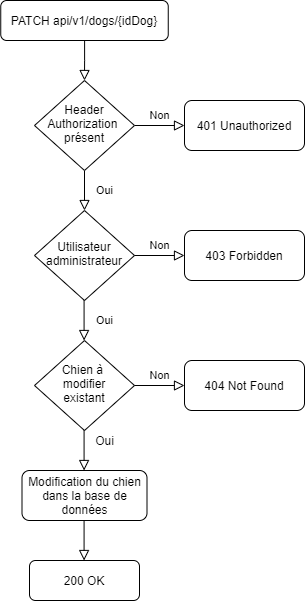

The diagram above was exported from draw.io. Its source (the exported page's mxGraphModel, read from the mxfile embedded in the PNG):
<mxGraphModel dx="1422" dy="804" grid="1" gridSize="10" guides="1" tooltips="1" connect="1" arrows="1" fold="1" page="1" pageScale="1" pageWidth="827" pageHeight="1169" math="0" shadow="0">
  <root>
    <mxCell id="WIyWlLk6GJQsqaUBKTNV-0" />
    <mxCell id="WIyWlLk6GJQsqaUBKTNV-1" parent="WIyWlLk6GJQsqaUBKTNV-0" />
    <mxCell id="a6PVWOtKJfk86Tn7hLOz-6" value="" style="rounded=0;html=1;jettySize=auto;orthogonalLoop=1;fontSize=11;endArrow=block;endFill=0;endSize=8;strokeWidth=1;shadow=0;labelBackgroundColor=none;edgeStyle=orthogonalEdgeStyle;" parent="WIyWlLk6GJQsqaUBKTNV-1" source="a6PVWOtKJfk86Tn7hLOz-7" target="a6PVWOtKJfk86Tn7hLOz-10" edge="1">
      <mxGeometry relative="1" as="geometry" />
    </mxCell>
    <mxCell id="a6PVWOtKJfk86Tn7hLOz-7" value="PATCH api/v1/dogs/{idDog}" style="rounded=1;whiteSpace=wrap;html=1;fontSize=12;glass=0;strokeWidth=1;shadow=0;" parent="WIyWlLk6GJQsqaUBKTNV-1" vertex="1">
      <mxGeometry x="136.25" y="40" width="167.5" height="40" as="geometry" />
    </mxCell>
    <mxCell id="a6PVWOtKJfk86Tn7hLOz-8" value="Oui" style="rounded=0;html=1;jettySize=auto;orthogonalLoop=1;fontSize=11;endArrow=block;endFill=0;endSize=8;strokeWidth=1;shadow=0;labelBackgroundColor=none;edgeStyle=orthogonalEdgeStyle;" parent="WIyWlLk6GJQsqaUBKTNV-1" source="a6PVWOtKJfk86Tn7hLOz-10" target="a6PVWOtKJfk86Tn7hLOz-12" edge="1">
      <mxGeometry y="20" relative="1" as="geometry">
        <mxPoint as="offset" />
      </mxGeometry>
    </mxCell>
    <mxCell id="a6PVWOtKJfk86Tn7hLOz-9" value="Non" style="edgeStyle=orthogonalEdgeStyle;rounded=0;html=1;jettySize=auto;orthogonalLoop=1;fontSize=11;endArrow=block;endFill=0;endSize=8;strokeWidth=1;shadow=0;labelBackgroundColor=none;" parent="WIyWlLk6GJQsqaUBKTNV-1" source="a6PVWOtKJfk86Tn7hLOz-10" target="a6PVWOtKJfk86Tn7hLOz-11" edge="1">
      <mxGeometry y="10" relative="1" as="geometry">
        <mxPoint as="offset" />
      </mxGeometry>
    </mxCell>
    <mxCell id="a6PVWOtKJfk86Tn7hLOz-10" value="Header Authorization&amp;nbsp;&lt;br&gt;présent" style="rhombus;whiteSpace=wrap;html=1;shadow=0;fontFamily=Helvetica;fontSize=12;align=center;strokeWidth=1;spacing=6;spacingTop=-4;" parent="WIyWlLk6GJQsqaUBKTNV-1" vertex="1">
      <mxGeometry x="170" y="120" width="100" height="90" as="geometry" />
    </mxCell>
    <mxCell id="a6PVWOtKJfk86Tn7hLOz-11" value="401 Unauthorized" style="rounded=1;whiteSpace=wrap;html=1;fontSize=12;glass=0;strokeWidth=1;shadow=0;" parent="WIyWlLk6GJQsqaUBKTNV-1" vertex="1">
      <mxGeometry x="320" y="140" width="120" height="50" as="geometry" />
    </mxCell>
    <mxCell id="a6PVWOtKJfk86Tn7hLOz-12" value="Utilisateur administrateur" style="rhombus;whiteSpace=wrap;html=1;shadow=0;fontFamily=Helvetica;fontSize=12;align=center;strokeWidth=1;spacing=6;spacingTop=-4;" parent="WIyWlLk6GJQsqaUBKTNV-1" vertex="1">
      <mxGeometry x="170" y="250" width="100" height="90" as="geometry" />
    </mxCell>
    <mxCell id="a6PVWOtKJfk86Tn7hLOz-13" value="Oui" style="rounded=0;html=1;jettySize=auto;orthogonalLoop=1;fontSize=11;endArrow=block;endFill=0;endSize=8;strokeWidth=1;shadow=0;labelBackgroundColor=none;edgeStyle=orthogonalEdgeStyle;" parent="WIyWlLk6GJQsqaUBKTNV-1" edge="1">
      <mxGeometry y="20" relative="1" as="geometry">
        <mxPoint as="offset" />
        <mxPoint x="219.57999999999998" y="340" as="sourcePoint" />
        <mxPoint x="219.57999999999998" y="380" as="targetPoint" />
      </mxGeometry>
    </mxCell>
    <mxCell id="a6PVWOtKJfk86Tn7hLOz-14" value="Modification du chien dans la base de données" style="rounded=1;whiteSpace=wrap;html=1;fontSize=12;glass=0;strokeWidth=1;shadow=0;" parent="WIyWlLk6GJQsqaUBKTNV-1" vertex="1">
      <mxGeometry x="157.5" y="510" width="125" height="50" as="geometry" />
    </mxCell>
    <mxCell id="a6PVWOtKJfk86Tn7hLOz-15" value="Non" style="edgeStyle=orthogonalEdgeStyle;rounded=0;html=1;jettySize=auto;orthogonalLoop=1;fontSize=11;endArrow=block;endFill=0;endSize=8;strokeWidth=1;shadow=0;labelBackgroundColor=none;" parent="WIyWlLk6GJQsqaUBKTNV-1" target="a6PVWOtKJfk86Tn7hLOz-16" edge="1">
      <mxGeometry y="10" relative="1" as="geometry">
        <mxPoint as="offset" />
        <mxPoint x="270" y="295" as="sourcePoint" />
      </mxGeometry>
    </mxCell>
    <mxCell id="a6PVWOtKJfk86Tn7hLOz-16" value="403 Forbidden" style="rounded=1;whiteSpace=wrap;html=1;fontSize=12;glass=0;strokeWidth=1;shadow=0;" parent="WIyWlLk6GJQsqaUBKTNV-1" vertex="1">
      <mxGeometry x="320" y="270" width="120" height="50" as="geometry" />
    </mxCell>
    <mxCell id="a6PVWOtKJfk86Tn7hLOz-17" value="Chien à &lt;br&gt;modifier&lt;br&gt;existant" style="rhombus;whiteSpace=wrap;html=1;shadow=0;fontFamily=Helvetica;fontSize=12;align=center;strokeWidth=1;spacing=6;spacingTop=-4;" parent="WIyWlLk6GJQsqaUBKTNV-1" vertex="1">
      <mxGeometry x="170" y="380" width="100" height="90" as="geometry" />
    </mxCell>
    <mxCell id="a6PVWOtKJfk86Tn7hLOz-19" value="Non" style="edgeStyle=orthogonalEdgeStyle;rounded=0;html=1;jettySize=auto;orthogonalLoop=1;fontSize=11;endArrow=block;endFill=0;endSize=8;strokeWidth=1;shadow=0;labelBackgroundColor=none;" parent="WIyWlLk6GJQsqaUBKTNV-1" target="a6PVWOtKJfk86Tn7hLOz-20" edge="1">
      <mxGeometry y="10" relative="1" as="geometry">
        <mxPoint as="offset" />
        <mxPoint x="270" y="425" as="sourcePoint" />
      </mxGeometry>
    </mxCell>
    <mxCell id="a6PVWOtKJfk86Tn7hLOz-20" value="404 Not Found" style="rounded=1;whiteSpace=wrap;html=1;fontSize=12;glass=0;strokeWidth=1;shadow=0;" parent="WIyWlLk6GJQsqaUBKTNV-1" vertex="1">
      <mxGeometry x="320" y="400" width="120" height="50" as="geometry" />
    </mxCell>
    <mxCell id="a6PVWOtKJfk86Tn7hLOz-22" value="" style="rounded=0;html=1;jettySize=auto;orthogonalLoop=1;fontSize=11;endArrow=block;endFill=0;endSize=8;strokeWidth=1;shadow=0;labelBackgroundColor=none;edgeStyle=orthogonalEdgeStyle;" parent="WIyWlLk6GJQsqaUBKTNV-1" edge="1">
      <mxGeometry x="0.5" y="160" relative="1" as="geometry">
        <mxPoint as="offset" />
        <mxPoint x="219.57999999999993" y="470" as="sourcePoint" />
        <mxPoint x="219.57999999999993" y="510" as="targetPoint" />
      </mxGeometry>
    </mxCell>
    <mxCell id="DGFEy70aYvSB8R7k3trU-0" value="200 OK" style="rounded=1;whiteSpace=wrap;html=1;fontSize=12;glass=0;strokeWidth=1;shadow=0;" parent="WIyWlLk6GJQsqaUBKTNV-1" vertex="1">
      <mxGeometry x="165" y="600" width="110" height="40" as="geometry" />
    </mxCell>
    <mxCell id="DGFEy70aYvSB8R7k3trU-1" value="" style="rounded=0;html=1;jettySize=auto;orthogonalLoop=1;fontSize=11;endArrow=block;endFill=0;endSize=8;strokeWidth=1;shadow=0;labelBackgroundColor=none;edgeStyle=orthogonalEdgeStyle;" parent="WIyWlLk6GJQsqaUBKTNV-1" edge="1">
      <mxGeometry x="0.5" y="160" relative="1" as="geometry">
        <mxPoint as="offset" />
        <mxPoint x="219.57999999999993" y="560" as="sourcePoint" />
        <mxPoint x="219.57999999999993" y="600" as="targetPoint" />
      </mxGeometry>
    </mxCell>
    <mxCell id="yhZLQPOCeckYAoMZY3FS-0" value="Oui" style="text;html=1;align=center;verticalAlign=middle;resizable=0;points=[];autosize=1;strokeColor=none;" parent="WIyWlLk6GJQsqaUBKTNV-1" vertex="1">
      <mxGeometry x="225" y="470" width="30" height="20" as="geometry" />
    </mxCell>
  </root>
</mxGraphModel>